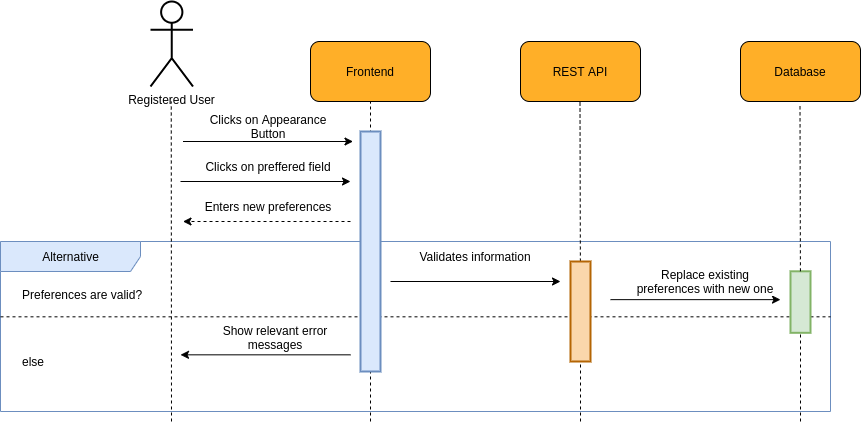

The diagram above was exported from draw.io. Its source (the exported page's mxGraphModel, read from the mxfile embedded in the PNG):
<mxGraphModel dx="1768" dy="818" grid="1" gridSize="10" guides="1" tooltips="1" connect="1" arrows="1" fold="1" page="1" pageScale="1" pageWidth="850" pageHeight="1100" math="0" shadow="0">
  <root>
    <mxCell id="0" />
    <mxCell id="1" parent="0" />
    <mxCell id="STzqwbpRazjU_8ka9m-Y-1" value="Alternative" style="shape=umlFrame;tabWidth=110;tabHeight=30;tabPosition=left;html=1;boundedLbl=1;labelInHeader=1;width=140;height=30;fillColor=#dae8fc;fontSize=12;strokeWidth=1;strokeColor=#6c8ebf;" vertex="1" parent="1">
      <mxGeometry x="-70" y="350" width="830" height="170" as="geometry" />
    </mxCell>
    <mxCell id="STzqwbpRazjU_8ka9m-Y-2" value="Preferences are valid?" style="text;fillColor=none;fontSize=12;" vertex="1" parent="STzqwbpRazjU_8ka9m-Y-1">
      <mxGeometry width="100" height="20" relative="1" as="geometry">
        <mxPoint x="20" y="40" as="offset" />
      </mxGeometry>
    </mxCell>
    <mxCell id="STzqwbpRazjU_8ka9m-Y-3" value="else" style="line;strokeWidth=1;dashed=1;labelPosition=center;verticalLabelPosition=bottom;align=left;verticalAlign=top;spacingLeft=20;spacingTop=15;fillColor=none;fontSize=12;" vertex="1" parent="STzqwbpRazjU_8ka9m-Y-1">
      <mxGeometry y="58.846153846153854" width="830" height="32.95384615384615" as="geometry" />
    </mxCell>
    <mxCell id="STzqwbpRazjU_8ka9m-Y-4" value="" style="endArrow=classic;html=1;rounded=0;strokeWidth=1;jumpSize=6;fontSize=12;" edge="1" parent="STzqwbpRazjU_8ka9m-Y-1">
      <mxGeometry width="50" height="50" relative="1" as="geometry">
        <mxPoint x="610" y="58.13999999999999" as="sourcePoint" />
        <mxPoint x="780" y="58.13999999999999" as="targetPoint" />
      </mxGeometry>
    </mxCell>
    <mxCell id="STzqwbpRazjU_8ka9m-Y-5" value="&lt;span style=&quot;background-color: rgb(255 , 255 , 255) ; font-size: 12px&quot;&gt;Replace existing preferences with new one&lt;/span&gt;" style="text;html=1;strokeColor=none;fillColor=none;align=center;verticalAlign=middle;whiteSpace=wrap;rounded=0;fontSize=12;" vertex="1" parent="STzqwbpRazjU_8ka9m-Y-1">
      <mxGeometry x="630" y="29.806666666666654" width="150" height="21.25" as="geometry" />
    </mxCell>
    <mxCell id="STzqwbpRazjU_8ka9m-Y-6" value="&lt;span style=&quot;background-color: rgb(255, 255, 255); font-size: 12px;&quot;&gt;Show relevant error messages&lt;/span&gt;" style="text;html=1;strokeColor=none;fillColor=none;align=center;verticalAlign=middle;whiteSpace=wrap;rounded=0;fontSize=12;" vertex="1" parent="STzqwbpRazjU_8ka9m-Y-1">
      <mxGeometry x="200" y="85" width="150" height="21.25" as="geometry" />
    </mxCell>
    <mxCell id="STzqwbpRazjU_8ka9m-Y-7" value="" style="endArrow=classic;html=1;rounded=0;strokeWidth=1;jumpSize=6;fontSize=12;" edge="1" parent="STzqwbpRazjU_8ka9m-Y-1">
      <mxGeometry width="50" height="50" relative="1" as="geometry">
        <mxPoint x="350" y="113.33333333333333" as="sourcePoint" />
        <mxPoint x="180" y="113.33333333333333" as="targetPoint" />
      </mxGeometry>
    </mxCell>
    <mxCell id="STzqwbpRazjU_8ka9m-Y-8" value="" style="rounded=0;whiteSpace=wrap;html=1;fontSize=12;strokeWidth=2;fillColor=#d5e8d4;strokeColor=#82b366;" vertex="1" parent="STzqwbpRazjU_8ka9m-Y-1">
      <mxGeometry x="790" y="29.803684210526317" width="20" height="61.51315789473684" as="geometry" />
    </mxCell>
    <mxCell id="STzqwbpRazjU_8ka9m-Y-9" value="" style="group;fontSize=12;" vertex="1" connectable="0" parent="1">
      <mxGeometry x="240" y="150" width="120" height="60" as="geometry" />
    </mxCell>
    <mxCell id="STzqwbpRazjU_8ka9m-Y-10" value="" style="rounded=1;whiteSpace=wrap;html=1;fillColor=#FFAF28;fontSize=12;" vertex="1" parent="STzqwbpRazjU_8ka9m-Y-9">
      <mxGeometry width="120" height="60" as="geometry" />
    </mxCell>
    <mxCell id="STzqwbpRazjU_8ka9m-Y-11" value="&lt;font style=&quot;font-size: 12px;&quot;&gt;Frontend&lt;/font&gt;" style="text;html=1;strokeColor=none;fillColor=none;align=center;verticalAlign=middle;whiteSpace=wrap;rounded=0;fontSize=12;" vertex="1" parent="STzqwbpRazjU_8ka9m-Y-9">
      <mxGeometry x="30" y="15" width="60" height="30" as="geometry" />
    </mxCell>
    <mxCell id="STzqwbpRazjU_8ka9m-Y-12" value="" style="group;fontSize=12;" vertex="1" connectable="0" parent="1">
      <mxGeometry x="450" y="150" width="120" height="60" as="geometry" />
    </mxCell>
    <mxCell id="STzqwbpRazjU_8ka9m-Y-13" value="" style="rounded=1;whiteSpace=wrap;html=1;fillColor=#FFAF28;fontSize=12;" vertex="1" parent="STzqwbpRazjU_8ka9m-Y-12">
      <mxGeometry width="120" height="60" as="geometry" />
    </mxCell>
    <mxCell id="STzqwbpRazjU_8ka9m-Y-14" value="&lt;font style=&quot;font-size: 12px;&quot;&gt;REST API&lt;/font&gt;" style="text;html=1;strokeColor=none;fillColor=none;align=center;verticalAlign=middle;whiteSpace=wrap;rounded=0;fontSize=12;" vertex="1" parent="STzqwbpRazjU_8ka9m-Y-12">
      <mxGeometry x="30" y="15" width="60" height="30" as="geometry" />
    </mxCell>
    <mxCell id="STzqwbpRazjU_8ka9m-Y-15" value="" style="endArrow=none;dashed=1;html=1;rounded=0;entryX=0.5;entryY=1;entryDx=0;entryDy=0;jumpSize=6;strokeWidth=1;fontSize=12;" edge="1" parent="1" target="STzqwbpRazjU_8ka9m-Y-10">
      <mxGeometry width="50" height="50" relative="1" as="geometry">
        <mxPoint x="300" y="530" as="sourcePoint" />
        <mxPoint x="450" y="260" as="targetPoint" />
      </mxGeometry>
    </mxCell>
    <mxCell id="STzqwbpRazjU_8ka9m-Y-16" value="" style="endArrow=none;dashed=1;html=1;rounded=0;entryX=0.5;entryY=1;entryDx=0;entryDy=0;jumpSize=6;strokeWidth=1;startArrow=none;fontSize=12;" edge="1" parent="1" source="STzqwbpRazjU_8ka9m-Y-24">
      <mxGeometry width="50" height="50" relative="1" as="geometry">
        <mxPoint x="509.5" y="592" as="sourcePoint" />
        <mxPoint x="509.5" y="210" as="targetPoint" />
      </mxGeometry>
    </mxCell>
    <mxCell id="STzqwbpRazjU_8ka9m-Y-17" value="Registered User" style="shape=umlActor;verticalLabelPosition=bottom;verticalAlign=top;html=1;outlineConnect=0;rounded=1;strokeWidth=2;fontSize=12;" vertex="1" parent="1">
      <mxGeometry x="80" y="110" width="42.5" height="85" as="geometry" />
    </mxCell>
    <mxCell id="STzqwbpRazjU_8ka9m-Y-18" value="" style="endArrow=none;dashed=1;html=1;rounded=0;entryX=0.5;entryY=1;entryDx=0;entryDy=0;jumpSize=6;strokeWidth=1;fontSize=12;" edge="1" parent="1">
      <mxGeometry width="50" height="50" relative="1" as="geometry">
        <mxPoint x="101" y="530" as="sourcePoint" />
        <mxPoint x="100.75" y="210" as="targetPoint" />
      </mxGeometry>
    </mxCell>
    <mxCell id="STzqwbpRazjU_8ka9m-Y-19" value="" style="endArrow=classic;html=1;rounded=0;strokeWidth=1;jumpSize=6;fontSize=12;" edge="1" parent="1">
      <mxGeometry width="50" height="50" relative="1" as="geometry">
        <mxPoint x="112.5" y="250" as="sourcePoint" />
        <mxPoint x="282.5" y="250" as="targetPoint" />
      </mxGeometry>
    </mxCell>
    <mxCell id="STzqwbpRazjU_8ka9m-Y-20" value="&lt;span style=&quot;background-color: rgb(255 , 255 , 255) ; font-size: 12px&quot;&gt;Clicks on Appearance Button&lt;/span&gt;" style="text;html=1;strokeColor=none;fillColor=none;align=center;verticalAlign=middle;whiteSpace=wrap;rounded=0;fontSize=12;" vertex="1" parent="1">
      <mxGeometry x="122.5" y="220" width="150" height="30" as="geometry" />
    </mxCell>
    <mxCell id="STzqwbpRazjU_8ka9m-Y-21" value="" style="endArrow=classic;html=1;rounded=0;strokeWidth=1;jumpSize=6;dashed=1;fontSize=12;" edge="1" parent="1">
      <mxGeometry width="50" height="50" relative="1" as="geometry">
        <mxPoint x="280" y="330" as="sourcePoint" />
        <mxPoint x="112.5" y="330" as="targetPoint" />
      </mxGeometry>
    </mxCell>
    <mxCell id="STzqwbpRazjU_8ka9m-Y-22" value="&lt;span style=&quot;background-color: rgb(255 , 255 , 255) ; font-size: 12px&quot;&gt;Enters new preferences&lt;/span&gt;" style="text;html=1;strokeColor=none;fillColor=none;align=center;verticalAlign=middle;whiteSpace=wrap;rounded=0;fontSize=12;" vertex="1" parent="1">
      <mxGeometry x="122.5" y="300" width="150" height="30" as="geometry" />
    </mxCell>
    <mxCell id="STzqwbpRazjU_8ka9m-Y-23" value="" style="rounded=0;whiteSpace=wrap;html=1;fontSize=12;strokeWidth=2;fillColor=#dae8fc;strokeColor=#6c8ebf;" vertex="1" parent="1">
      <mxGeometry x="290" y="240" width="20" height="240" as="geometry" />
    </mxCell>
    <mxCell id="STzqwbpRazjU_8ka9m-Y-24" value="" style="rounded=0;whiteSpace=wrap;html=1;fontSize=12;strokeWidth=2;fillColor=#fad7ac;strokeColor=#b46504;" vertex="1" parent="1">
      <mxGeometry x="500" y="370" width="20" height="100" as="geometry" />
    </mxCell>
    <mxCell id="STzqwbpRazjU_8ka9m-Y-25" value="" style="endArrow=none;dashed=1;html=1;rounded=0;entryX=0.5;entryY=1;entryDx=0;entryDy=0;jumpSize=6;strokeWidth=1;fontSize=12;" edge="1" parent="1" target="STzqwbpRazjU_8ka9m-Y-24">
      <mxGeometry width="50" height="50" relative="1" as="geometry">
        <mxPoint x="510" y="530" as="sourcePoint" />
        <mxPoint x="509.5" y="210" as="targetPoint" />
      </mxGeometry>
    </mxCell>
    <mxCell id="STzqwbpRazjU_8ka9m-Y-26" value="" style="group;fontSize=12;" vertex="1" connectable="0" parent="1">
      <mxGeometry x="670" y="150" width="120" height="60" as="geometry" />
    </mxCell>
    <mxCell id="STzqwbpRazjU_8ka9m-Y-27" value="" style="rounded=1;whiteSpace=wrap;html=1;fillColor=#FFAF28;fontSize=12;" vertex="1" parent="STzqwbpRazjU_8ka9m-Y-26">
      <mxGeometry width="120" height="60" as="geometry" />
    </mxCell>
    <mxCell id="STzqwbpRazjU_8ka9m-Y-28" value="&lt;font style=&quot;font-size: 12px&quot;&gt;Database&lt;/font&gt;" style="text;html=1;strokeColor=none;fillColor=none;align=center;verticalAlign=middle;whiteSpace=wrap;rounded=0;fontSize=12;" vertex="1" parent="STzqwbpRazjU_8ka9m-Y-26">
      <mxGeometry x="30" y="15" width="60" height="30" as="geometry" />
    </mxCell>
    <mxCell id="STzqwbpRazjU_8ka9m-Y-29" value="" style="endArrow=none;dashed=1;html=1;rounded=0;entryX=0.5;entryY=1;entryDx=0;entryDy=0;jumpSize=6;strokeWidth=1;fontSize=12;startArrow=none;" edge="1" parent="1" source="STzqwbpRazjU_8ka9m-Y-8">
      <mxGeometry width="50" height="50" relative="1" as="geometry">
        <mxPoint x="730" y="700" as="sourcePoint" />
        <mxPoint x="729.5" y="214" as="targetPoint" />
      </mxGeometry>
    </mxCell>
    <mxCell id="STzqwbpRazjU_8ka9m-Y-30" value="" style="endArrow=classic;html=1;rounded=0;strokeWidth=1;jumpSize=6;fontSize=12;" edge="1" parent="1">
      <mxGeometry width="50" height="50" relative="1" as="geometry">
        <mxPoint x="320" y="390" as="sourcePoint" />
        <mxPoint x="490" y="390" as="targetPoint" />
      </mxGeometry>
    </mxCell>
    <mxCell id="STzqwbpRazjU_8ka9m-Y-31" value="&lt;span style=&quot;background-color: rgb(255 , 255 , 255)&quot;&gt;Validates information&lt;/span&gt;" style="text;html=1;strokeColor=none;fillColor=none;align=center;verticalAlign=middle;whiteSpace=wrap;rounded=0;fontSize=12;" vertex="1" parent="1">
      <mxGeometry x="330" y="350" width="150" height="30" as="geometry" />
    </mxCell>
    <mxCell id="STzqwbpRazjU_8ka9m-Y-32" value="" style="endArrow=none;dashed=1;html=1;rounded=0;entryX=0.5;entryY=1;entryDx=0;entryDy=0;jumpSize=6;strokeWidth=1;fontSize=12;" edge="1" parent="1" target="STzqwbpRazjU_8ka9m-Y-8">
      <mxGeometry width="50" height="50" relative="1" as="geometry">
        <mxPoint x="730" y="530" as="sourcePoint" />
        <mxPoint x="729.5" y="214" as="targetPoint" />
      </mxGeometry>
    </mxCell>
    <mxCell id="STzqwbpRazjU_8ka9m-Y-33" value="" style="endArrow=classic;html=1;rounded=0;strokeWidth=1;jumpSize=6;fontSize=12;" edge="1" parent="1">
      <mxGeometry width="50" height="50" relative="1" as="geometry">
        <mxPoint x="110" y="290" as="sourcePoint" />
        <mxPoint x="280" y="290" as="targetPoint" />
      </mxGeometry>
    </mxCell>
    <mxCell id="STzqwbpRazjU_8ka9m-Y-34" value="&lt;span style=&quot;background-color: rgb(255 , 255 , 255) ; font-size: 12px&quot;&gt;Clicks on preffered field&lt;/span&gt;" style="text;html=1;strokeColor=none;fillColor=none;align=center;verticalAlign=middle;whiteSpace=wrap;rounded=0;fontSize=12;" vertex="1" parent="1">
      <mxGeometry x="122.5" y="260" width="150" height="30" as="geometry" />
    </mxCell>
  </root>
</mxGraphModel>